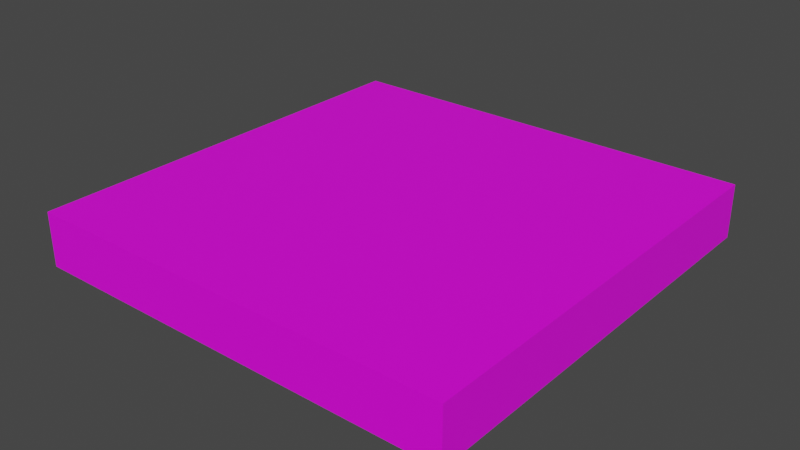 # Source: mdl_Floor.blend  (saved by Blender 2.82.7; exported with 4.5.12 LTS)
import bpy
from mathutils import Matrix  # noqa: F401  (used for matrix-valued properties, if any)

bpy.ops.wm.read_factory_settings(use_empty=True)
scene = bpy.context.scene
scene.name = 'Scene'

# ---- collections
col_collection = bpy.data.collections.new('Collection'); scene.collection.children.link(col_collection)

# ---- images (referenced by path relative to the original .blend; pixels are not part of the script)
import os
ASSET_DIR = os.environ.get("B2B_ASSET_DIR", "")  # directory of the original .blend (textures are referenced by path, not embedded)
HERE = os.path.dirname(os.path.abspath(__file__))  # packed textures are extracted next to this script under _unpacked/

def load_image(name, relpath, width, height, colorspace="sRGB"):
    """Load a texture the original file referenced (path relative to the .blend, or extracted next to this script)."""
    p = next((c for c in (os.path.join(HERE, relpath), os.path.join(ASSET_DIR, relpath)) if relpath and os.path.exists(c)), "")
    if p:
        img = bpy.data.images.load(p, check_existing=True)
        img.name = name
    else:  # same state as the original file: an image datablock whose file is absent (Cycles renders it pink)
        img = bpy.data.images.new(name, width, height)
        img.source = "FILE"
        img.filepath = "//" + (relpath or name)
    img.colorspace_settings.name = colorspace
    return img
img_uvmapfloor = load_image('uvMapFloor', '', 1024, 1024, 'sRGB')

# ---- materials (node trees are filled in below, after node groups)
mat_material_001 = bpy.data.materials.new('Material.001')
mat_material_001.use_transparent_shadow = False

# ---- material node trees
mat_material_001.use_nodes = True; mat_material_001.node_tree.nodes.clear()
_N = mat_material_001.node_tree.nodes; _L = mat_material_001.node_tree.links
n0 = _N.new('ShaderNodeOutputMaterial'); n0.name = 'Material Output'; n0.location = (300, 300)
n1 = _N.new('ShaderNodeBsdfPrincipled'); n1.name = 'Principled BSDF'; n1.location = (10, 300)
n1.distribution = 'GGX'
n1.subsurface_method = 'BURLEY'
n1.inputs[3].default_value = 1.45
n1.inputs[27].default_value = (0.0, 0.0, 0.0, 1.0)
n1.inputs[28].default_value = 1.0
n2 = _N.new('ShaderNodeTexImage'); n2.name = 'Image Texture.001'; n2.location = (-325, 305)
n2.image = img_uvmapfloor
_L.new(n1.outputs[0], n0.inputs[0])
_L.new(n2.outputs[0], n1.inputs[0])
n0.is_active_output = True

# ---- world
world_world = bpy.data.worlds.new('World'); scene.world = world_world
world_world.use_nodes = True; world_world.node_tree.nodes.clear()
_N = world_world.node_tree.nodes; _L = world_world.node_tree.links
n0 = _N.new('ShaderNodeOutputWorld'); n0.name = 'World Output'; n0.location = (300, 300)
n1 = _N.new('ShaderNodeBackground'); n1.name = 'Background'; n1.location = (10, 300)
n1.inputs[0].default_value = (0.05088, 0.05088, 0.05088, 1.0)
_L.new(n1.outputs[0], n0.inputs[0])
n0.is_active_output = True
world_world.color = (0.05088, 0.05088, 0.05088)
world_world.use_sun_shadow = False
world_world.sun_shadow_jitter_overblur = 0.0

# ---- meshes
me_cube_001 = bpy.data.meshes.new('Cube.001')
me_cube_001.from_pydata([(-4.0, -0.5, 4.0), (-4.0, 0.5, 4.0), (-4.0, -0.5, -4.0), (-4.0, 0.5, -4.0), (4.0, -0.5, 4.0), (4.0, 0.5, 4.0), (4.0, -0.5, -4.0), (4.0, 0.5, -4.0)], [], [(0, 1, 3, 2), (2, 3, 7, 6), (6, 7, 5, 4), (4, 5, 1, 0), (2, 6, 4, 0), (7, 3, 1, 5)])
_uv = me_cube_001.uv_layers.new(name='UVMap')
_uv.uv.foreach_set('vector', [1.0, 0.126, 1.0, 0.251, 0.0, 0.251, 0.0, 0.126, 1.0, 0.126, 1.0, 0.251, 0.0, 0.251, 0.0, 0.126, 1.0, 0.126, 1.0, 0.251, 0.0, 0.251, 0.0, 0.126, 0.9991, 0.1265, 0.9991, 0.2504, 0.00223, 0.2504, 0.00223, 0.1265, 0.004368, 0.4093, 0.585, 0.4093, 0.585, 0.99, 0.004368, 0.99, 0.585, 0.9933, 0.004368, 0.9933, 0.004368, 0.4127, 0.585, 0.4127])
me_cube_001.materials.append(mat_material_001)
me_cube_001.use_remesh_fix_poles = True
me_cube_001.use_remesh_preserve_attributes = False
me_cube_001.use_mirror_vertex_groups = False
me_cube_001.update()

# ---- objects
ob_cube = bpy.data.objects.new('Cube', me_cube_001)

# ---- transforms, parenting, visibility, modifiers, constraints
ob_cube.location = (0.0, 0.0, 0.0)
ob_cube.rotation_euler = (1.571, 0.0, 0.0)
ob_cube.lineart.crease_threshold = 0.0

# ---- collection membership
col_collection.objects.link(ob_cube)

# ---- scene / render settings (as saved in the file)
scene.frame_start = 1; scene.frame_end = 250; scene.frame_set(1)
scene.render.engine = 'BLENDER_EEVEE_NEXT'
scene.cycles.use_denoising = False
scene.cycles.samples = 128
scene.cycles.sampling_pattern = 'TABULATED_SOBOL'
scene.cycles.use_adaptive_sampling = False
scene.cycles.use_light_tree = False
scene.view_settings.view_transform = 'Filmic'
bpy.context.view_layer.update()

# ---- added for rendering (the .blend has no active camera and no usable light): camera, sun
cam_auto = bpy.data.cameras.new('AutoCamera')
cam_auto.lens = 50.0
cam_auto.sensor_width = 36.0
cam_auto.clip_end = 1000.0
ob_auto_camera = bpy.data.objects.new('AutoCamera', cam_auto)
scene.collection.objects.link(ob_auto_camera)
ob_auto_camera.location = (10.5085, -12.6102, 8.40683)
ob_auto_camera.rotation_euler = (1.09748, -7.21219e-08, 0.694738)
scene.camera = ob_auto_camera
light_auto_sun = bpy.data.lights.new('AutoSun', 'SUN')
light_auto_sun.energy = 3.0
light_auto_sun.angle = 0.0523599
ob_auto_sun = bpy.data.objects.new('AutoSun', light_auto_sun)
scene.collection.objects.link(ob_auto_sun)
ob_auto_sun.rotation_euler = (0.872665, 0.174533, 0.523599)
bpy.context.view_layer.update()
